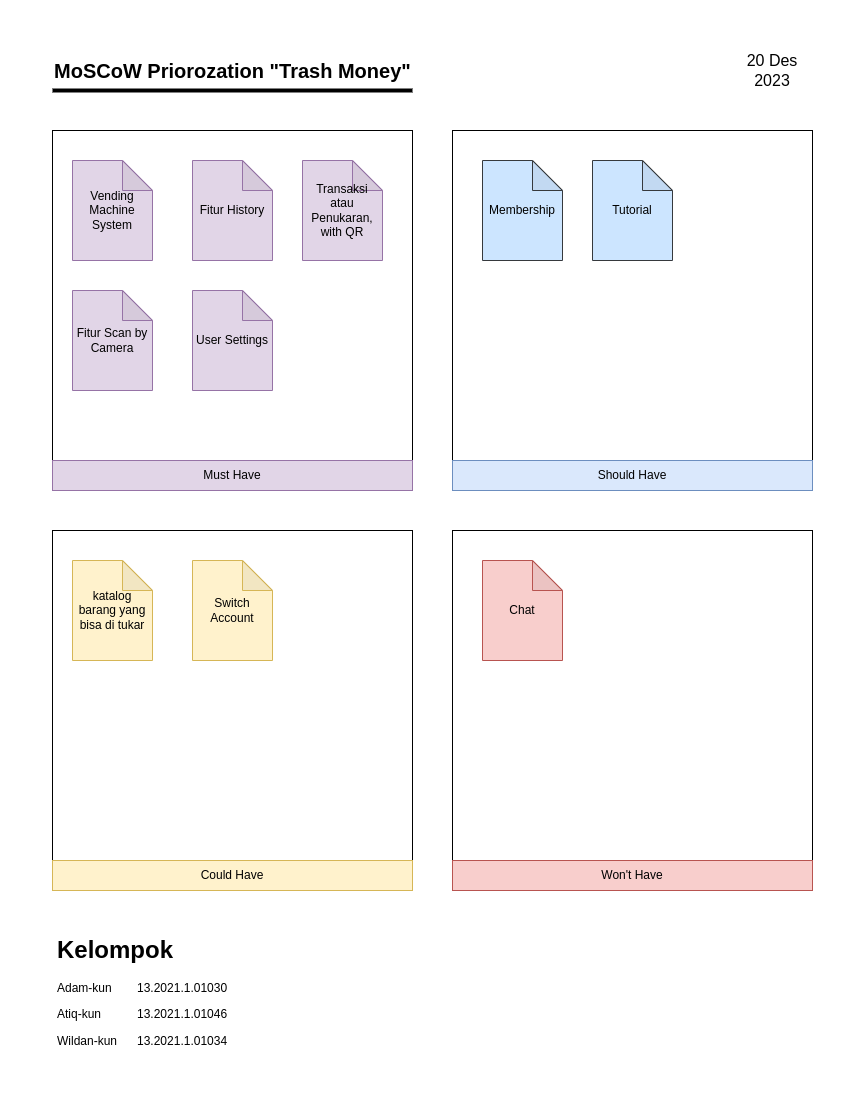

The diagram above was exported from draw.io. Its source (the exported page's mxGraphModel, read from the mxfile embedded in the PNG):
<mxGraphModel dx="880" dy="535" grid="1" gridSize="10" guides="1" tooltips="1" connect="1" arrows="1" fold="1" page="1" pageScale="1" pageWidth="827" pageHeight="1169" math="0" shadow="0">
  <root>
    <mxCell id="0" />
    <mxCell id="1" parent="0" />
    <mxCell id="Tr_Nh0nWwfwh3jVqsA1x-1" value="" style="whiteSpace=wrap;html=1;aspect=fixed;" parent="1" vertex="1">
      <mxGeometry x="40" y="120" width="360" height="360" as="geometry" />
    </mxCell>
    <mxCell id="Tr_Nh0nWwfwh3jVqsA1x-2" value="" style="whiteSpace=wrap;html=1;aspect=fixed;" parent="1" vertex="1">
      <mxGeometry x="440" y="120" width="360" height="360" as="geometry" />
    </mxCell>
    <mxCell id="Tr_Nh0nWwfwh3jVqsA1x-3" value="" style="whiteSpace=wrap;html=1;aspect=fixed;" parent="1" vertex="1">
      <mxGeometry x="40" y="520" width="360" height="360" as="geometry" />
    </mxCell>
    <mxCell id="Tr_Nh0nWwfwh3jVqsA1x-4" value="" style="whiteSpace=wrap;html=1;aspect=fixed;" parent="1" vertex="1">
      <mxGeometry x="440" y="520" width="360" height="360" as="geometry" />
    </mxCell>
    <mxCell id="Tr_Nh0nWwfwh3jVqsA1x-5" value="Must Have" style="rounded=0;whiteSpace=wrap;html=1;fillColor=#e1d5e7;strokeColor=#9673a6;" parent="1" vertex="1">
      <mxGeometry x="40" y="450" width="360" height="30" as="geometry" />
    </mxCell>
    <mxCell id="Tr_Nh0nWwfwh3jVqsA1x-6" value="Should Have" style="rounded=0;whiteSpace=wrap;html=1;fillColor=#dae8fc;strokeColor=#6c8ebf;" parent="1" vertex="1">
      <mxGeometry x="440" y="450" width="360" height="30" as="geometry" />
    </mxCell>
    <mxCell id="Tr_Nh0nWwfwh3jVqsA1x-7" value="Could Have" style="rounded=0;whiteSpace=wrap;html=1;fillColor=#fff2cc;strokeColor=#d6b656;" parent="1" vertex="1">
      <mxGeometry x="40" y="850" width="360" height="30" as="geometry" />
    </mxCell>
    <mxCell id="Tr_Nh0nWwfwh3jVqsA1x-8" value="Won't Have" style="rounded=0;whiteSpace=wrap;html=1;fillColor=#f8cecc;strokeColor=#b85450;" parent="1" vertex="1">
      <mxGeometry x="440" y="850" width="360" height="30" as="geometry" />
    </mxCell>
    <mxCell id="Tr_Nh0nWwfwh3jVqsA1x-9" value="MoSCoW Priorozation &quot;Trash Money&quot;" style="text;html=1;strokeColor=none;fillColor=none;align=left;verticalAlign=middle;whiteSpace=wrap;rounded=0;fontSize=20;fontStyle=1" parent="1" vertex="1">
      <mxGeometry x="40" y="40" width="360" height="40" as="geometry" />
    </mxCell>
    <mxCell id="Tr_Nh0nWwfwh3jVqsA1x-10" value="20 Des 2023" style="text;html=1;strokeColor=none;fillColor=none;align=center;verticalAlign=middle;whiteSpace=wrap;rounded=0;fontSize=16;" parent="1" vertex="1">
      <mxGeometry x="720" y="40" width="80" height="40" as="geometry" />
    </mxCell>
    <mxCell id="Tr_Nh0nWwfwh3jVqsA1x-11" value="Vending Machine System" style="shape=note;whiteSpace=wrap;html=1;backgroundOutline=1;darkOpacity=0.05;fillColor=#e1d5e7;strokeColor=#9673a6;" parent="1" vertex="1">
      <mxGeometry x="60" y="150" width="80" height="100" as="geometry" />
    </mxCell>
    <mxCell id="Tr_Nh0nWwfwh3jVqsA1x-13" value="Fitur History" style="shape=note;whiteSpace=wrap;html=1;backgroundOutline=1;darkOpacity=0.05;fillColor=#e1d5e7;strokeColor=#9673a6;" parent="1" vertex="1">
      <mxGeometry x="180" y="150" width="80" height="100" as="geometry" />
    </mxCell>
    <mxCell id="Tr_Nh0nWwfwh3jVqsA1x-14" value="Transaksi atau Penukaran,&lt;br&gt;with QR" style="shape=note;whiteSpace=wrap;html=1;backgroundOutline=1;darkOpacity=0.05;fillColor=#e1d5e7;strokeColor=#9673a6;" parent="1" vertex="1">
      <mxGeometry x="290" y="150" width="80" height="100" as="geometry" />
    </mxCell>
    <mxCell id="Tr_Nh0nWwfwh3jVqsA1x-15" value="Fitur Scan by Camera" style="shape=note;whiteSpace=wrap;html=1;backgroundOutline=1;darkOpacity=0.05;fillColor=#e1d5e7;strokeColor=#9673a6;" parent="1" vertex="1">
      <mxGeometry x="60" y="280" width="80" height="100" as="geometry" />
    </mxCell>
    <mxCell id="Tr_Nh0nWwfwh3jVqsA1x-16" value="User Settings" style="shape=note;whiteSpace=wrap;html=1;backgroundOutline=1;darkOpacity=0.05;fillColor=#e1d5e7;strokeColor=#9673a6;" parent="1" vertex="1">
      <mxGeometry x="180" y="280" width="80" height="100" as="geometry" />
    </mxCell>
    <mxCell id="Tr_Nh0nWwfwh3jVqsA1x-17" value="Membership" style="shape=note;whiteSpace=wrap;html=1;backgroundOutline=1;darkOpacity=0.05;fillColor=#cce5ff;strokeColor=#36393d;" parent="1" vertex="1">
      <mxGeometry x="470" y="150" width="80" height="100" as="geometry" />
    </mxCell>
    <mxCell id="Tr_Nh0nWwfwh3jVqsA1x-19" value="katalog barang yang bisa di tukar" style="shape=note;whiteSpace=wrap;html=1;backgroundOutline=1;darkOpacity=0.05;fillColor=#fff2cc;strokeColor=#d6b656;" parent="1" vertex="1">
      <mxGeometry x="60" y="550" width="80" height="100" as="geometry" />
    </mxCell>
    <mxCell id="Tr_Nh0nWwfwh3jVqsA1x-20" value="Tutorial" style="shape=note;whiteSpace=wrap;html=1;backgroundOutline=1;darkOpacity=0.05;fillColor=#cce5ff;strokeColor=#36393d;" parent="1" vertex="1">
      <mxGeometry x="580" y="150" width="80" height="100" as="geometry" />
    </mxCell>
    <mxCell id="Tr_Nh0nWwfwh3jVqsA1x-22" value="Switch Account" style="shape=note;whiteSpace=wrap;html=1;backgroundOutline=1;darkOpacity=0.05;fillColor=#fff2cc;strokeColor=#d6b656;" parent="1" vertex="1">
      <mxGeometry x="180" y="550" width="80" height="100" as="geometry" />
    </mxCell>
    <mxCell id="Tr_Nh0nWwfwh3jVqsA1x-24" value="Chat" style="shape=note;whiteSpace=wrap;html=1;backgroundOutline=1;darkOpacity=0.05;fillColor=#f8cecc;strokeColor=#b85450;" parent="1" vertex="1">
      <mxGeometry x="470" y="550" width="80" height="100" as="geometry" />
    </mxCell>
    <mxCell id="Tr_Nh0nWwfwh3jVqsA1x-25" value="" style="endArrow=none;html=1;rounded=0;strokeWidth=4;" parent="1" edge="1">
      <mxGeometry width="50" height="50" relative="1" as="geometry">
        <mxPoint x="40" y="80" as="sourcePoint" />
        <mxPoint x="400" y="80" as="targetPoint" />
      </mxGeometry>
    </mxCell>
    <mxCell id="Tr_Nh0nWwfwh3jVqsA1x-26" value="&lt;h1&gt;Kelompok&lt;/h1&gt;&lt;p&gt;Adam-kun &lt;span style=&quot;white-space: pre;&quot;&gt;&#09;&lt;/span&gt;13.2021.1.01030&lt;/p&gt;&lt;p&gt;Atiq-kun&lt;span style=&quot;white-space: pre;&quot;&gt;&#09;&lt;span style=&quot;white-space: pre;&quot;&gt;&#09;&lt;/span&gt;13.2021.1.01046&lt;/span&gt;&lt;/p&gt;&lt;p&gt;Wildan-kun&lt;span style=&quot;white-space: pre;&quot;&gt;&#09;&lt;/span&gt;13.2021.1.01034&lt;/p&gt;" style="text;html=1;strokeColor=none;fillColor=none;spacing=5;spacingTop=-20;whiteSpace=wrap;overflow=hidden;rounded=0;" parent="1" vertex="1">
      <mxGeometry x="40" y="920" width="190" height="120" as="geometry" />
    </mxCell>
  </root>
</mxGraphModel>